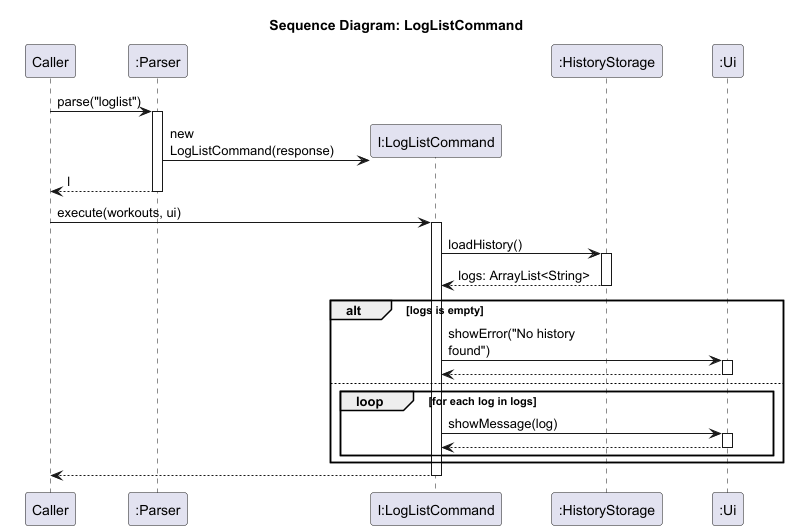

The diagram above was rendered by PlantUML. Its source (embedded in the PNG):
@startuml
title Sequence Diagram: LogListCommand

' Standard scaling parameters to prevent clipping
skinparam maxMessageSize 150
skinparam ParticipantPadding 20
skinparam BoxPadding 10

participant "Caller" as Caller
participant ":Parser" as Parser
participant "l:LogListCommand" as Command
participant ":HistoryStorage" as Storage
participant ":Ui" as Ui

Caller -> Parser : parse("loglist")
activate Parser
create Command
Parser -> Command : new LogListCommand(response)
Parser --> Caller : l
deactivate Parser

Caller -> Command : execute(workouts, ui)
activate Command

Command -> Storage : loadHistory()
activate Storage
Storage --> Command : logs: ArrayList<String>
deactivate Storage

alt logs is empty
    Command -> Ui : showError("No history found")
    activate Ui
    Ui --> Command
    deactivate Ui
else
    loop for each log in logs
        Command -> Ui : showMessage(log)
        activate Ui
        Ui --> Command
        deactivate Ui
    end
end

Command --> Caller
deactivate Command

@enduml